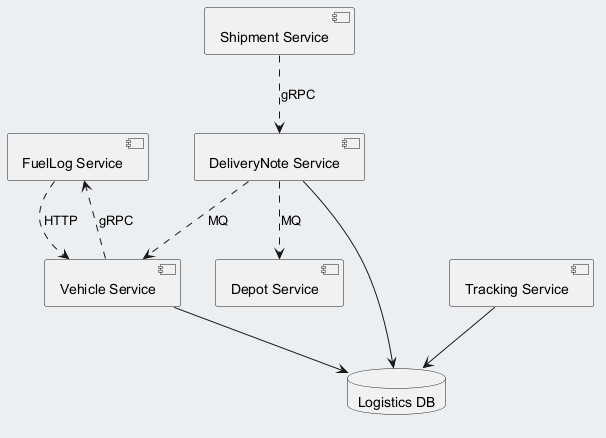

The diagram above was rendered by PlantUML. Its source (embedded in the PNG):
@startuml
skinparam backgroundColor #ECEFF1
skinparam classBackgroundColor #FFFFFF
skinparam classBorderColor #455A64
component "FuelLog Service" as C_FuelLogService
component "Depot Service" as C_DepotService
component "DeliveryNote Service" as C_DeliveryNoteService
component "Shipment Service" as C_ShipmentService
component "Vehicle Service" as C_VehicleService
component "Tracking Service" as C_TrackingService
database "Logistics DB" as DB_logistics
C_DeliveryNoteService --> DB_logistics
C_VehicleService --> DB_logistics
C_TrackingService --> DB_logistics
C_FuelLogService ..> C_VehicleService : HTTP
C_ShipmentService ..> C_DeliveryNoteService : gRPC
C_DeliveryNoteService ..> C_VehicleService : MQ
C_VehicleService ..> C_FuelLogService : gRPC
C_DeliveryNoteService ..> C_DepotService : MQ
@enduml